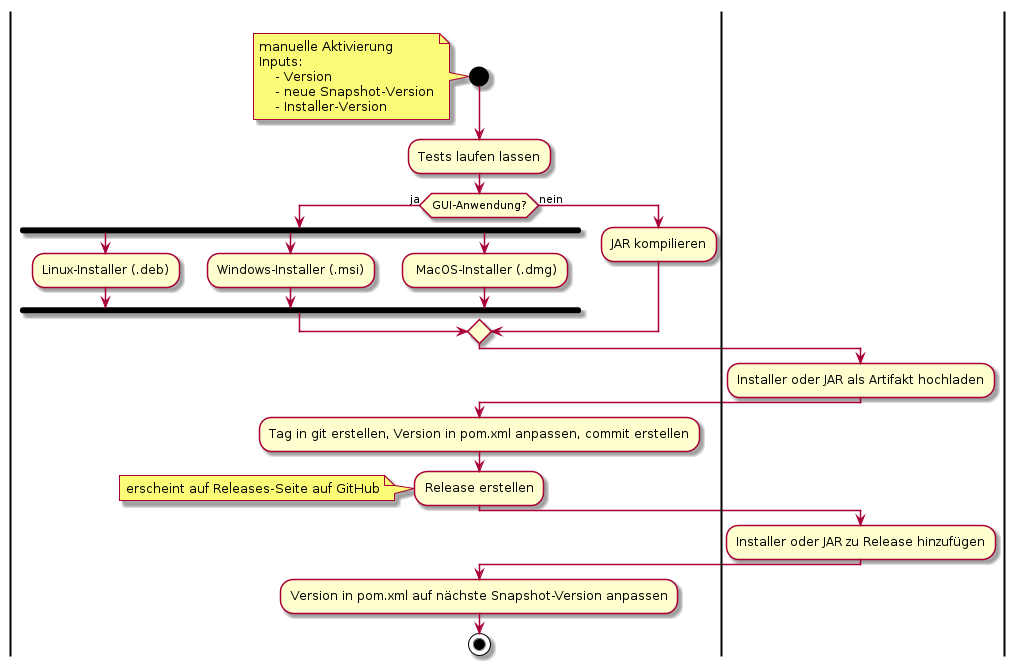

The diagram above was rendered by PlantUML. Its source (embedded in the PNG):
@startuml release

|main|⠀
start

note
    manuelle Aktivierung
    Inputs:
        - Version
        - neue Snapshot-Version
        - Installer-Version
end note

:Tests laufen lassen;

if (GUI-Anwendung?) then (ja)
    fork
        :Linux-Installer (.deb);
    fork again
        :Windows-Installer (.msi);
    fork again
        : MacOS-Installer (.dmg);
    end fork
else (nein)
    :JAR kompilieren;
endif
|artifacts|⠀
:Installer oder JAR als Artifakt hochladen;
|main|

:Tag in git erstellen, Version in pom.xml anpassen, commit erstellen;

:Release erstellen;
note
    erscheint auf Releases-Seite auf GitHub
end note

|artifacts|
:Installer oder JAR zu Release hinzufügen;
|main|

:Version in pom.xml auf nächste Snapshot-Version anpassen;

stop

@enduml